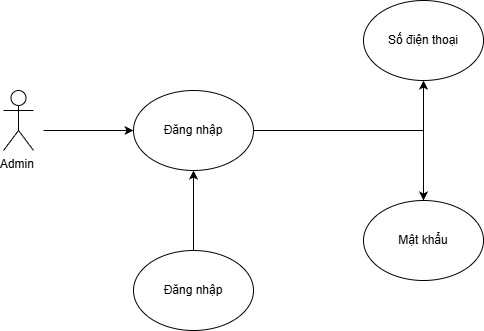

The diagram above was exported from draw.io. Its source (the exported page's mxGraphModel, read from the mxfile embedded in the PNG):
<mxGraphModel dx="1281" dy="561" grid="1" gridSize="10" guides="1" tooltips="1" connect="1" arrows="1" fold="1" page="1" pageScale="1" pageWidth="827" pageHeight="1169" math="0" shadow="0">
  <root>
    <mxCell id="0" />
    <mxCell id="1" parent="0" />
    <mxCell id="zzQK2AqDzONmX2zj4-mL-10" parent="1" style="shape=umlActor;verticalLabelPosition=bottom;verticalAlign=top;html=1;outlineConnect=0;" value="Admin&amp;nbsp;" vertex="1">
      <mxGeometry height="60" width="30" x="690" y="190" as="geometry" />
    </mxCell>
    <mxCell id="zzQK2AqDzONmX2zj4-mL-15" edge="1" parent="1" style="endArrow=classic;html=1;rounded=0;entryX=0;entryY=0.5;entryDx=0;entryDy=0;" target="zzQK2AqDzONmX2zj4-mL-20" value="">
      <mxGeometry height="50" relative="1" width="50" as="geometry">
        <mxPoint x="730" y="230" as="sourcePoint" />
        <mxPoint x="820" y="290" as="targetPoint" />
      </mxGeometry>
    </mxCell>
    <mxCell id="zzQK2AqDzONmX2zj4-mL-28" edge="1" parent="1" source="zzQK2AqDzONmX2zj4-mL-20" style="edgeStyle=orthogonalEdgeStyle;rounded=0;orthogonalLoop=1;jettySize=auto;html=1;exitX=1;exitY=0.5;exitDx=0;exitDy=0;entryX=0.5;entryY=1;entryDx=0;entryDy=0;" target="zzQK2AqDzONmX2zj4-mL-23">
      <mxGeometry relative="1" as="geometry" />
    </mxCell>
    <mxCell id="zzQK2AqDzONmX2zj4-mL-29" edge="1" parent="1" source="zzQK2AqDzONmX2zj4-mL-20" style="edgeStyle=orthogonalEdgeStyle;rounded=0;orthogonalLoop=1;jettySize=auto;html=1;exitX=1;exitY=0.5;exitDx=0;exitDy=0;" target="zzQK2AqDzONmX2zj4-mL-24">
      <mxGeometry relative="1" as="geometry" />
    </mxCell>
    <mxCell id="zzQK2AqDzONmX2zj4-mL-20" parent="1" style="ellipse;whiteSpace=wrap;html=1;" value="Đăng nhập" vertex="1">
      <mxGeometry height="80" width="120" x="820" y="190" as="geometry" />
    </mxCell>
    <mxCell id="zzQK2AqDzONmX2zj4-mL-21" edge="1" parent="1" source="zzQK2AqDzONmX2zj4-mL-22" style="edgeStyle=orthogonalEdgeStyle;rounded=0;orthogonalLoop=1;jettySize=auto;html=1;entryX=0.5;entryY=1;entryDx=0;entryDy=0;" target="zzQK2AqDzONmX2zj4-mL-20">
      <mxGeometry relative="1" as="geometry" />
    </mxCell>
    <mxCell id="zzQK2AqDzONmX2zj4-mL-22" parent="1" style="ellipse;whiteSpace=wrap;html=1;" value="Đăng nhập" vertex="1">
      <mxGeometry height="80" width="120" x="820" y="350" as="geometry" />
    </mxCell>
    <mxCell id="zzQK2AqDzONmX2zj4-mL-23" parent="1" style="ellipse;whiteSpace=wrap;html=1;" value="Số điện thoại" vertex="1">
      <mxGeometry height="80" width="120" x="1050" y="100" as="geometry" />
    </mxCell>
    <mxCell id="zzQK2AqDzONmX2zj4-mL-24" parent="1" style="ellipse;whiteSpace=wrap;html=1;" value="Mật khẩu" vertex="1">
      <mxGeometry height="80" width="120" x="1050" y="300" as="geometry" />
    </mxCell>
  </root>
</mxGraphModel>